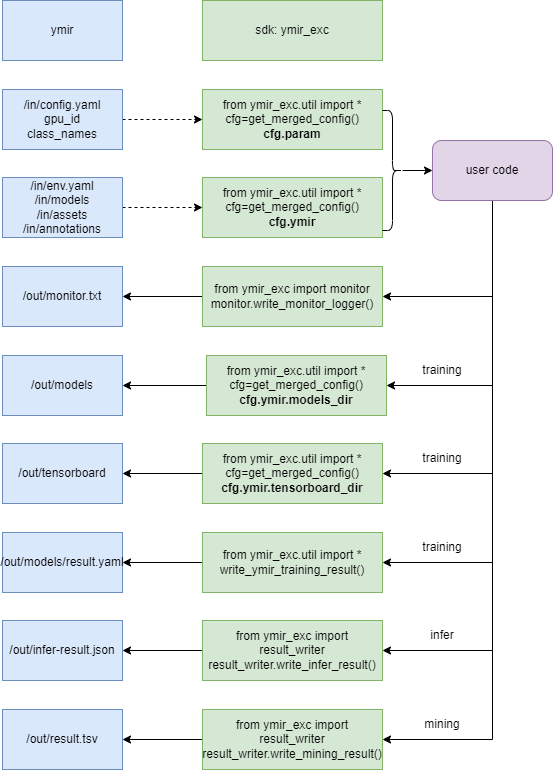

The diagram above was exported from draw.io. Its source (the exported page's mxGraphModel, read from the mxfile embedded in the PNG):
<mxGraphModel dx="1422" dy="865" grid="1" gridSize="10" guides="1" tooltips="1" connect="1" arrows="1" fold="1" page="1" pageScale="1" pageWidth="827" pageHeight="1169" math="0" shadow="0">
  <root>
    <mxCell id="0" />
    <mxCell id="1" parent="0" />
    <mxCell id="Y9BlGgAt8_rYWyjLV5SZ-8" value="" style="edgeStyle=orthogonalEdgeStyle;rounded=0;orthogonalLoop=1;jettySize=auto;html=1;dashed=1;" edge="1" parent="1" source="Y9BlGgAt8_rYWyjLV5SZ-2" target="Y9BlGgAt8_rYWyjLV5SZ-7">
      <mxGeometry relative="1" as="geometry" />
    </mxCell>
    <mxCell id="Y9BlGgAt8_rYWyjLV5SZ-2" value="/in/config.yaml&lt;br&gt;gpu_id&lt;br&gt;class_names" style="rounded=0;whiteSpace=wrap;html=1;fillColor=#dae8fc;strokeColor=#6c8ebf;" vertex="1" parent="1">
      <mxGeometry x="120" y="99" width="120" height="60" as="geometry" />
    </mxCell>
    <mxCell id="Y9BlGgAt8_rYWyjLV5SZ-10" value="" style="edgeStyle=orthogonalEdgeStyle;rounded=0;orthogonalLoop=1;jettySize=auto;html=1;dashed=1;" edge="1" parent="1" source="Y9BlGgAt8_rYWyjLV5SZ-3" target="Y9BlGgAt8_rYWyjLV5SZ-9">
      <mxGeometry relative="1" as="geometry" />
    </mxCell>
    <mxCell id="Y9BlGgAt8_rYWyjLV5SZ-3" value="/in/env.yaml&lt;br&gt;/in/models&lt;br&gt;/in/assets&lt;br&gt;/in/annotations" style="rounded=0;whiteSpace=wrap;html=1;fillColor=#dae8fc;strokeColor=#6c8ebf;" vertex="1" parent="1">
      <mxGeometry x="120" y="187" width="120" height="60" as="geometry" />
    </mxCell>
    <mxCell id="Y9BlGgAt8_rYWyjLV5SZ-7" value="from ymir_exc.util import *&lt;br&gt;cfg=get_merged_config()&lt;br&gt;&lt;b&gt;cfg.param&lt;/b&gt;" style="whiteSpace=wrap;html=1;rounded=0;fillColor=#d5e8d4;strokeColor=#82b366;flipV=1;" vertex="1" parent="1">
      <mxGeometry x="320" y="99" width="180" height="60" as="geometry" />
    </mxCell>
    <mxCell id="Y9BlGgAt8_rYWyjLV5SZ-9" value="from ymir_exc.util import *&lt;br&gt;cfg=get_merged_config()&lt;br&gt;&lt;b&gt;cfg.ymir&lt;/b&gt;" style="whiteSpace=wrap;html=1;rounded=0;fillColor=#d5e8d4;strokeColor=#82b366;flipV=1;" vertex="1" parent="1">
      <mxGeometry x="320" y="187" width="180" height="60" as="geometry" />
    </mxCell>
    <mxCell id="Y9BlGgAt8_rYWyjLV5SZ-11" value="ymir" style="rounded=0;whiteSpace=wrap;html=1;fillColor=#dae8fc;strokeColor=#6c8ebf;" vertex="1" parent="1">
      <mxGeometry x="120" y="10" width="120" height="60" as="geometry" />
    </mxCell>
    <mxCell id="Y9BlGgAt8_rYWyjLV5SZ-12" value="sdk: ymir_exc" style="whiteSpace=wrap;html=1;rounded=0;fillColor=#d5e8d4;strokeColor=#82b366;flipV=1;" vertex="1" parent="1">
      <mxGeometry x="320" y="10" width="180" height="60" as="geometry" />
    </mxCell>
    <mxCell id="Y9BlGgAt8_rYWyjLV5SZ-16" value="" style="edgeStyle=orthogonalEdgeStyle;rounded=0;orthogonalLoop=1;jettySize=auto;html=1;" edge="1" parent="1" source="Y9BlGgAt8_rYWyjLV5SZ-14" target="Y9BlGgAt8_rYWyjLV5SZ-15">
      <mxGeometry relative="1" as="geometry" />
    </mxCell>
    <mxCell id="Y9BlGgAt8_rYWyjLV5SZ-14" value="" style="shape=curlyBracket;whiteSpace=wrap;html=1;rounded=1;flipH=1;flipV=1;" vertex="1" parent="1">
      <mxGeometry x="500" y="120" width="20" height="120" as="geometry" />
    </mxCell>
    <mxCell id="Y9BlGgAt8_rYWyjLV5SZ-23" style="edgeStyle=orthogonalEdgeStyle;rounded=0;orthogonalLoop=1;jettySize=auto;html=1;exitX=0.5;exitY=1;exitDx=0;exitDy=0;entryX=1;entryY=0.5;entryDx=0;entryDy=0;" edge="1" parent="1" source="Y9BlGgAt8_rYWyjLV5SZ-15" target="Y9BlGgAt8_rYWyjLV5SZ-19">
      <mxGeometry relative="1" as="geometry" />
    </mxCell>
    <mxCell id="Y9BlGgAt8_rYWyjLV5SZ-24" style="edgeStyle=orthogonalEdgeStyle;rounded=0;orthogonalLoop=1;jettySize=auto;html=1;exitX=0.5;exitY=1;exitDx=0;exitDy=0;entryX=1;entryY=0.5;entryDx=0;entryDy=0;" edge="1" parent="1" source="Y9BlGgAt8_rYWyjLV5SZ-15" target="Y9BlGgAt8_rYWyjLV5SZ-21">
      <mxGeometry relative="1" as="geometry" />
    </mxCell>
    <mxCell id="Y9BlGgAt8_rYWyjLV5SZ-38" style="edgeStyle=orthogonalEdgeStyle;rounded=0;orthogonalLoop=1;jettySize=auto;html=1;exitX=0.5;exitY=1;exitDx=0;exitDy=0;entryX=1;entryY=0.5;entryDx=0;entryDy=0;" edge="1" parent="1" source="Y9BlGgAt8_rYWyjLV5SZ-15" target="Y9BlGgAt8_rYWyjLV5SZ-34">
      <mxGeometry relative="1" as="geometry" />
    </mxCell>
    <mxCell id="Y9BlGgAt8_rYWyjLV5SZ-39" style="edgeStyle=orthogonalEdgeStyle;rounded=0;orthogonalLoop=1;jettySize=auto;html=1;exitX=0.5;exitY=1;exitDx=0;exitDy=0;entryX=1;entryY=0.5;entryDx=0;entryDy=0;" edge="1" parent="1" source="Y9BlGgAt8_rYWyjLV5SZ-15" target="Y9BlGgAt8_rYWyjLV5SZ-36">
      <mxGeometry relative="1" as="geometry" />
    </mxCell>
    <mxCell id="Y9BlGgAt8_rYWyjLV5SZ-54" style="edgeStyle=orthogonalEdgeStyle;rounded=0;orthogonalLoop=1;jettySize=auto;html=1;exitX=0.5;exitY=1;exitDx=0;exitDy=0;entryX=1;entryY=0.5;entryDx=0;entryDy=0;" edge="1" parent="1" source="Y9BlGgAt8_rYWyjLV5SZ-15" target="Y9BlGgAt8_rYWyjLV5SZ-53">
      <mxGeometry relative="1" as="geometry" />
    </mxCell>
    <mxCell id="Y9BlGgAt8_rYWyjLV5SZ-57" style="edgeStyle=orthogonalEdgeStyle;rounded=0;orthogonalLoop=1;jettySize=auto;html=1;exitX=0.5;exitY=1;exitDx=0;exitDy=0;entryX=1;entryY=0.5;entryDx=0;entryDy=0;" edge="1" parent="1" source="Y9BlGgAt8_rYWyjLV5SZ-15" target="Y9BlGgAt8_rYWyjLV5SZ-56">
      <mxGeometry relative="1" as="geometry" />
    </mxCell>
    <mxCell id="Y9BlGgAt8_rYWyjLV5SZ-15" value="user code" style="whiteSpace=wrap;html=1;rounded=1;fillColor=#e1d5e7;strokeColor=#9673a6;" vertex="1" parent="1">
      <mxGeometry x="550" y="150" width="120" height="60" as="geometry" />
    </mxCell>
    <mxCell id="Y9BlGgAt8_rYWyjLV5SZ-27" style="edgeStyle=orthogonalEdgeStyle;rounded=0;orthogonalLoop=1;jettySize=auto;html=1;exitX=0;exitY=0.5;exitDx=0;exitDy=0;entryX=1;entryY=0.5;entryDx=0;entryDy=0;" edge="1" parent="1" source="Y9BlGgAt8_rYWyjLV5SZ-19" target="Y9BlGgAt8_rYWyjLV5SZ-25">
      <mxGeometry relative="1" as="geometry" />
    </mxCell>
    <mxCell id="Y9BlGgAt8_rYWyjLV5SZ-19" value="from ymir_exc.util import *&lt;br&gt;write_ymir_training_result()" style="rounded=0;whiteSpace=wrap;html=1;fillColor=#d5e8d4;strokeColor=#82b366;flipV=1;" vertex="1" parent="1">
      <mxGeometry x="320" y="542" width="180" height="60" as="geometry" />
    </mxCell>
    <mxCell id="Y9BlGgAt8_rYWyjLV5SZ-29" style="edgeStyle=orthogonalEdgeStyle;rounded=0;orthogonalLoop=1;jettySize=auto;html=1;exitX=0;exitY=0.5;exitDx=0;exitDy=0;entryX=1;entryY=0.5;entryDx=0;entryDy=0;" edge="1" parent="1" source="Y9BlGgAt8_rYWyjLV5SZ-21" target="Y9BlGgAt8_rYWyjLV5SZ-26">
      <mxGeometry relative="1" as="geometry" />
    </mxCell>
    <mxCell id="Y9BlGgAt8_rYWyjLV5SZ-21" value="from ymir_exc import monitor&lt;br&gt;monitor.write_monitor_logger()" style="whiteSpace=wrap;html=1;fillColor=#d5e8d4;strokeColor=#82b366;rounded=0;flipV=1;" vertex="1" parent="1">
      <mxGeometry x="320" y="276" width="180" height="60" as="geometry" />
    </mxCell>
    <mxCell id="Y9BlGgAt8_rYWyjLV5SZ-25" value="/out/models/result.yaml" style="rounded=0;whiteSpace=wrap;html=1;fillColor=#dae8fc;strokeColor=#6c8ebf;" vertex="1" parent="1">
      <mxGeometry x="120" y="542" width="120" height="60" as="geometry" />
    </mxCell>
    <mxCell id="Y9BlGgAt8_rYWyjLV5SZ-26" value="/out/monitor.txt" style="rounded=0;whiteSpace=wrap;html=1;fillColor=#dae8fc;strokeColor=#6c8ebf;" vertex="1" parent="1">
      <mxGeometry x="120" y="276" width="120" height="60" as="geometry" />
    </mxCell>
    <mxCell id="Y9BlGgAt8_rYWyjLV5SZ-28" value="training" style="text;html=1;strokeColor=none;fillColor=none;align=center;verticalAlign=middle;whiteSpace=wrap;rounded=0;" vertex="1" parent="1">
      <mxGeometry x="530" y="542" width="60" height="30" as="geometry" />
    </mxCell>
    <mxCell id="Y9BlGgAt8_rYWyjLV5SZ-30" value="/out/infer-result.json" style="whiteSpace=wrap;html=1;fillColor=#dae8fc;strokeColor=#6c8ebf;rounded=0;" vertex="1" parent="1">
      <mxGeometry x="120" y="630" width="120" height="60" as="geometry" />
    </mxCell>
    <mxCell id="Y9BlGgAt8_rYWyjLV5SZ-32" value="/out/result.tsv" style="whiteSpace=wrap;html=1;fillColor=#dae8fc;strokeColor=#6c8ebf;rounded=0;" vertex="1" parent="1">
      <mxGeometry x="120" y="719" width="120" height="60" as="geometry" />
    </mxCell>
    <mxCell id="Y9BlGgAt8_rYWyjLV5SZ-43" style="edgeStyle=orthogonalEdgeStyle;rounded=0;orthogonalLoop=1;jettySize=auto;html=1;exitX=0;exitY=0.5;exitDx=0;exitDy=0;" edge="1" parent="1" source="Y9BlGgAt8_rYWyjLV5SZ-34" target="Y9BlGgAt8_rYWyjLV5SZ-30">
      <mxGeometry relative="1" as="geometry" />
    </mxCell>
    <mxCell id="Y9BlGgAt8_rYWyjLV5SZ-34" value="from ymir_exc import result_writer&lt;br&gt;result_writer.write_infer_result()" style="whiteSpace=wrap;html=1;fillColor=#d5e8d4;strokeColor=#82b366;rounded=0;flipV=1;" vertex="1" parent="1">
      <mxGeometry x="320" y="630" width="180" height="60" as="geometry" />
    </mxCell>
    <mxCell id="Y9BlGgAt8_rYWyjLV5SZ-42" style="edgeStyle=orthogonalEdgeStyle;rounded=0;orthogonalLoop=1;jettySize=auto;html=1;exitX=0;exitY=0.5;exitDx=0;exitDy=0;entryX=1;entryY=0.5;entryDx=0;entryDy=0;" edge="1" parent="1" source="Y9BlGgAt8_rYWyjLV5SZ-36" target="Y9BlGgAt8_rYWyjLV5SZ-32">
      <mxGeometry relative="1" as="geometry" />
    </mxCell>
    <mxCell id="Y9BlGgAt8_rYWyjLV5SZ-36" value="&lt;span style=&quot;&quot;&gt;from ymir_exc import result_writer&lt;/span&gt;&lt;br style=&quot;&quot;&gt;&lt;span style=&quot;&quot;&gt;result_writer.write_mining_result()&lt;/span&gt;" style="whiteSpace=wrap;html=1;fillColor=#d5e8d4;strokeColor=#82b366;rounded=0;flipV=1;" vertex="1" parent="1">
      <mxGeometry x="320" y="719" width="180" height="60" as="geometry" />
    </mxCell>
    <mxCell id="Y9BlGgAt8_rYWyjLV5SZ-40" value="infer" style="text;html=1;strokeColor=none;fillColor=none;align=center;verticalAlign=middle;whiteSpace=wrap;rounded=0;" vertex="1" parent="1">
      <mxGeometry x="530" y="630" width="60" height="30" as="geometry" />
    </mxCell>
    <mxCell id="Y9BlGgAt8_rYWyjLV5SZ-41" value="mining" style="text;html=1;strokeColor=none;fillColor=none;align=center;verticalAlign=middle;whiteSpace=wrap;rounded=0;" vertex="1" parent="1">
      <mxGeometry x="530" y="719" width="60" height="30" as="geometry" />
    </mxCell>
    <mxCell id="Y9BlGgAt8_rYWyjLV5SZ-46" value="/out/tensorboard" style="rounded=0;whiteSpace=wrap;html=1;fillColor=#dae8fc;strokeColor=#6c8ebf;" vertex="1" parent="1">
      <mxGeometry x="120" y="453" width="120" height="60" as="geometry" />
    </mxCell>
    <mxCell id="Y9BlGgAt8_rYWyjLV5SZ-47" value="training" style="text;html=1;strokeColor=none;fillColor=none;align=center;verticalAlign=middle;whiteSpace=wrap;rounded=0;" vertex="1" parent="1">
      <mxGeometry x="530" y="453" width="60" height="30" as="geometry" />
    </mxCell>
    <mxCell id="Y9BlGgAt8_rYWyjLV5SZ-50" value="/out/models" style="rounded=0;whiteSpace=wrap;html=1;fillColor=#dae8fc;strokeColor=#6c8ebf;" vertex="1" parent="1">
      <mxGeometry x="120" y="365" width="120" height="60" as="geometry" />
    </mxCell>
    <mxCell id="Y9BlGgAt8_rYWyjLV5SZ-51" value="training" style="text;html=1;strokeColor=none;fillColor=none;align=center;verticalAlign=middle;whiteSpace=wrap;rounded=0;" vertex="1" parent="1">
      <mxGeometry x="530" y="365" width="60" height="30" as="geometry" />
    </mxCell>
    <mxCell id="Y9BlGgAt8_rYWyjLV5SZ-55" style="edgeStyle=orthogonalEdgeStyle;rounded=0;orthogonalLoop=1;jettySize=auto;html=1;exitX=0;exitY=0.5;exitDx=0;exitDy=0;entryX=1;entryY=0.5;entryDx=0;entryDy=0;" edge="1" parent="1" source="Y9BlGgAt8_rYWyjLV5SZ-53" target="Y9BlGgAt8_rYWyjLV5SZ-50">
      <mxGeometry relative="1" as="geometry" />
    </mxCell>
    <mxCell id="Y9BlGgAt8_rYWyjLV5SZ-53" value="&lt;span style=&quot;font-weight: normal;&quot;&gt;from ymir_exc.util import *&lt;/span&gt;&lt;br&gt;&lt;span style=&quot;font-weight: normal;&quot;&gt;cfg=get_merged_config()&lt;/span&gt;&lt;br&gt;cfg.ymir.models_dir" style="whiteSpace=wrap;html=1;rounded=0;fillColor=#d5e8d4;strokeColor=#82b366;fontStyle=1;flipV=1;" vertex="1" parent="1">
      <mxGeometry x="324" y="365" width="180" height="60" as="geometry" />
    </mxCell>
    <mxCell id="Y9BlGgAt8_rYWyjLV5SZ-58" style="edgeStyle=orthogonalEdgeStyle;rounded=0;orthogonalLoop=1;jettySize=auto;html=1;exitX=0;exitY=0.5;exitDx=0;exitDy=0;entryX=1;entryY=0.5;entryDx=0;entryDy=0;" edge="1" parent="1" source="Y9BlGgAt8_rYWyjLV5SZ-56" target="Y9BlGgAt8_rYWyjLV5SZ-46">
      <mxGeometry relative="1" as="geometry" />
    </mxCell>
    <mxCell id="Y9BlGgAt8_rYWyjLV5SZ-56" value="from ymir_exc.util import *&lt;br&gt;cfg=get_merged_config()&lt;br&gt;&lt;b&gt;cfg.ymir.tensorboard_dir&lt;/b&gt;" style="whiteSpace=wrap;html=1;rounded=0;fillColor=#d5e8d4;strokeColor=#82b366;flipV=1;" vertex="1" parent="1">
      <mxGeometry x="320" y="453" width="180" height="60" as="geometry" />
    </mxCell>
  </root>
</mxGraphModel>